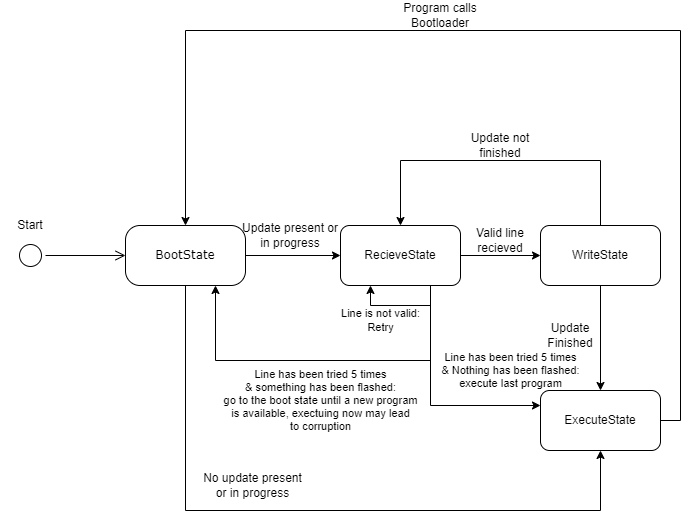

The diagram above was exported from draw.io. Its source (the exported page's mxGraphModel, read from the mxfile embedded in the PNG):
<mxGraphModel dx="1102" dy="525" grid="1" gridSize="10" guides="1" tooltips="1" connect="1" arrows="1" fold="1" page="1" pageScale="1" pageWidth="1100" pageHeight="850" background="none" math="0" shadow="0">
  <root>
    <mxCell id="0" />
    <mxCell id="1" parent="0" />
    <mxCell id="382b91b5511bd0f7-1" value="" style="ellipse;html=1;shape=startState;rounded=1;shadow=0;comic=0;labelBackgroundColor=none;fontFamily=Verdana;fontSize=12;align=center;direction=south;" parent="1" vertex="1">
      <mxGeometry x="115" y="300" width="30" height="30" as="geometry" />
    </mxCell>
    <mxCell id="382b91b5511bd0f7-6" value="BootState" style="rounded=1;whiteSpace=wrap;html=1;arcSize=24;shadow=0;comic=0;labelBackgroundColor=none;fontFamily=Verdana;fontSize=12;align=center;" parent="1" vertex="1">
      <mxGeometry x="225" y="285" width="120" height="60" as="geometry" />
    </mxCell>
    <mxCell id="2a3bc250acf0617d-9" style="edgeStyle=orthogonalEdgeStyle;html=1;labelBackgroundColor=none;endArrow=open;endSize=8;fontFamily=Verdana;fontSize=12;align=left;" parent="1" source="382b91b5511bd0f7-1" target="382b91b5511bd0f7-6" edge="1">
      <mxGeometry relative="1" as="geometry" />
    </mxCell>
    <mxCell id="2boD-aDc79UVVWudrMyr-1" value="Start" style="text;html=1;align=center;verticalAlign=middle;whiteSpace=wrap;rounded=0;" parent="1" vertex="1">
      <mxGeometry x="100" y="270" width="60" height="30" as="geometry" />
    </mxCell>
    <mxCell id="2boD-aDc79UVVWudrMyr-11" style="edgeStyle=orthogonalEdgeStyle;rounded=0;orthogonalLoop=1;jettySize=auto;html=1;exitX=1;exitY=0.5;exitDx=0;exitDy=0;entryX=0;entryY=0.5;entryDx=0;entryDy=0;" parent="1" source="2boD-aDc79UVVWudrMyr-3" target="2boD-aDc79UVVWudrMyr-7" edge="1">
      <mxGeometry relative="1" as="geometry" />
    </mxCell>
    <mxCell id="OfeeZcrBZ3tDSFdbRxJf-3" value="Line has been tried 5 times&lt;br&gt;&amp;amp; Nothing has been flashed:&lt;br&gt;execute last program" style="edgeStyle=orthogonalEdgeStyle;rounded=0;orthogonalLoop=1;jettySize=auto;html=1;exitX=0.75;exitY=1;exitDx=0;exitDy=0;entryX=0;entryY=0.25;entryDx=0;entryDy=0;" parent="1" source="2boD-aDc79UVVWudrMyr-3" target="2boD-aDc79UVVWudrMyr-6" edge="1">
      <mxGeometry x="0.7391" y="35" relative="1" as="geometry">
        <mxPoint as="offset" />
      </mxGeometry>
    </mxCell>
    <mxCell id="OfeeZcrBZ3tDSFdbRxJf-4" value="Line has been tried 5 times&lt;br&gt;&amp;amp; something has been flashed:&lt;br&gt;go to the boot state until a new program&lt;br&gt;is available, exectuing now may lead&lt;br&gt;to corruption" style="edgeStyle=orthogonalEdgeStyle;rounded=0;orthogonalLoop=1;jettySize=auto;html=1;exitX=0.75;exitY=1;exitDx=0;exitDy=0;entryX=0.75;entryY=1;entryDx=0;entryDy=0;" parent="1" source="2boD-aDc79UVVWudrMyr-3" target="382b91b5511bd0f7-6" edge="1">
      <mxGeometry x="0.0137" y="40" relative="1" as="geometry">
        <Array as="points">
          <mxPoint x="530" y="420" />
          <mxPoint x="315" y="420" />
        </Array>
        <mxPoint as="offset" />
      </mxGeometry>
    </mxCell>
    <mxCell id="2boD-aDc79UVVWudrMyr-3" value="RecieveState" style="rounded=1;whiteSpace=wrap;html=1;" parent="1" vertex="1">
      <mxGeometry x="440" y="285" width="120" height="60" as="geometry" />
    </mxCell>
    <mxCell id="2boD-aDc79UVVWudrMyr-4" value="" style="endArrow=classic;html=1;rounded=0;exitX=1;exitY=0.5;exitDx=0;exitDy=0;entryX=0;entryY=0.5;entryDx=0;entryDy=0;" parent="1" source="382b91b5511bd0f7-6" target="2boD-aDc79UVVWudrMyr-3" edge="1">
      <mxGeometry width="50" height="50" relative="1" as="geometry">
        <mxPoint x="510" y="280" as="sourcePoint" />
        <mxPoint x="560" y="230" as="targetPoint" />
      </mxGeometry>
    </mxCell>
    <mxCell id="2boD-aDc79UVVWudrMyr-5" value="Update present or in progress" style="text;html=1;strokeColor=none;fillColor=none;align=center;verticalAlign=middle;whiteSpace=wrap;rounded=0;" parent="1" vertex="1">
      <mxGeometry x="340" y="280" width="100" height="30" as="geometry" />
    </mxCell>
    <mxCell id="2boD-aDc79UVVWudrMyr-18" style="edgeStyle=orthogonalEdgeStyle;rounded=0;orthogonalLoop=1;jettySize=auto;html=1;exitX=1;exitY=0.5;exitDx=0;exitDy=0;entryX=0.5;entryY=0;entryDx=0;entryDy=0;" parent="1" source="2boD-aDc79UVVWudrMyr-6" target="382b91b5511bd0f7-6" edge="1">
      <mxGeometry relative="1" as="geometry">
        <mxPoint x="460" y="90" as="targetPoint" />
        <Array as="points">
          <mxPoint x="780" y="480" />
          <mxPoint x="780" y="90" />
          <mxPoint x="285" y="90" />
        </Array>
      </mxGeometry>
    </mxCell>
    <mxCell id="2boD-aDc79UVVWudrMyr-6" value="ExecuteState" style="rounded=1;whiteSpace=wrap;html=1;" parent="1" vertex="1">
      <mxGeometry x="640" y="450" width="120" height="60" as="geometry" />
    </mxCell>
    <mxCell id="2boD-aDc79UVVWudrMyr-12" style="edgeStyle=orthogonalEdgeStyle;rounded=0;orthogonalLoop=1;jettySize=auto;html=1;exitX=0.5;exitY=1;exitDx=0;exitDy=0;entryX=0.5;entryY=0;entryDx=0;entryDy=0;" parent="1" source="2boD-aDc79UVVWudrMyr-7" target="2boD-aDc79UVVWudrMyr-6" edge="1">
      <mxGeometry relative="1" as="geometry" />
    </mxCell>
    <mxCell id="2boD-aDc79UVVWudrMyr-13" style="edgeStyle=orthogonalEdgeStyle;rounded=0;orthogonalLoop=1;jettySize=auto;html=1;exitX=0.5;exitY=0;exitDx=0;exitDy=0;entryX=0.5;entryY=0;entryDx=0;entryDy=0;" parent="1" source="2boD-aDc79UVVWudrMyr-7" target="2boD-aDc79UVVWudrMyr-3" edge="1">
      <mxGeometry relative="1" as="geometry">
        <mxPoint x="700" y="210" as="targetPoint" />
        <Array as="points">
          <mxPoint x="700" y="220" />
          <mxPoint x="500" y="220" />
        </Array>
      </mxGeometry>
    </mxCell>
    <mxCell id="2boD-aDc79UVVWudrMyr-7" value="WriteState" style="rounded=1;whiteSpace=wrap;html=1;" parent="1" vertex="1">
      <mxGeometry x="640" y="285" width="120" height="60" as="geometry" />
    </mxCell>
    <mxCell id="2boD-aDc79UVVWudrMyr-9" value="" style="endArrow=classic;html=1;rounded=0;exitX=0.5;exitY=1;exitDx=0;exitDy=0;entryX=0.5;entryY=1;entryDx=0;entryDy=0;" parent="1" source="382b91b5511bd0f7-6" target="2boD-aDc79UVVWudrMyr-6" edge="1">
      <mxGeometry width="50" height="50" relative="1" as="geometry">
        <mxPoint x="510" y="420" as="sourcePoint" />
        <mxPoint x="560" y="370" as="targetPoint" />
        <Array as="points">
          <mxPoint x="285" y="570" />
          <mxPoint x="700" y="570" />
        </Array>
      </mxGeometry>
    </mxCell>
    <mxCell id="2boD-aDc79UVVWudrMyr-10" value="No update present or in progress" style="text;html=1;strokeColor=none;fillColor=none;align=center;verticalAlign=middle;whiteSpace=wrap;rounded=0;" parent="1" vertex="1">
      <mxGeometry x="300" y="530" width="105" height="30" as="geometry" />
    </mxCell>
    <mxCell id="2boD-aDc79UVVWudrMyr-14" value="Valid line recieved" style="text;html=1;strokeColor=none;fillColor=none;align=center;verticalAlign=middle;whiteSpace=wrap;rounded=0;" parent="1" vertex="1">
      <mxGeometry x="570" y="285" width="60" height="30" as="geometry" />
    </mxCell>
    <mxCell id="2boD-aDc79UVVWudrMyr-15" value="Update not finished" style="text;html=1;strokeColor=none;fillColor=none;align=center;verticalAlign=middle;whiteSpace=wrap;rounded=0;" parent="1" vertex="1">
      <mxGeometry x="550" y="190" width="100" height="30" as="geometry" />
    </mxCell>
    <mxCell id="2boD-aDc79UVVWudrMyr-16" value="Update Finished" style="text;html=1;strokeColor=none;fillColor=none;align=center;verticalAlign=middle;whiteSpace=wrap;rounded=0;" parent="1" vertex="1">
      <mxGeometry x="640" y="380" width="60" height="30" as="geometry" />
    </mxCell>
    <mxCell id="2boD-aDc79UVVWudrMyr-19" value="Program calls Bootloader" style="text;html=1;strokeColor=none;fillColor=none;align=center;verticalAlign=middle;whiteSpace=wrap;rounded=0;" parent="1" vertex="1">
      <mxGeometry x="490" y="60" width="100" height="30" as="geometry" />
    </mxCell>
    <mxCell id="OfeeZcrBZ3tDSFdbRxJf-1" value="Line is not valid:&lt;br&gt;Retry" style="edgeStyle=orthogonalEdgeStyle;rounded=0;orthogonalLoop=1;jettySize=auto;html=1;exitX=0.75;exitY=1;exitDx=0;exitDy=0;entryX=0.25;entryY=1;entryDx=0;entryDy=0;" parent="1" source="2boD-aDc79UVVWudrMyr-3" target="2boD-aDc79UVVWudrMyr-3" edge="1">
      <mxGeometry x="0.4" y="15" relative="1" as="geometry">
        <mxPoint as="offset" />
      </mxGeometry>
    </mxCell>
  </root>
</mxGraphModel>